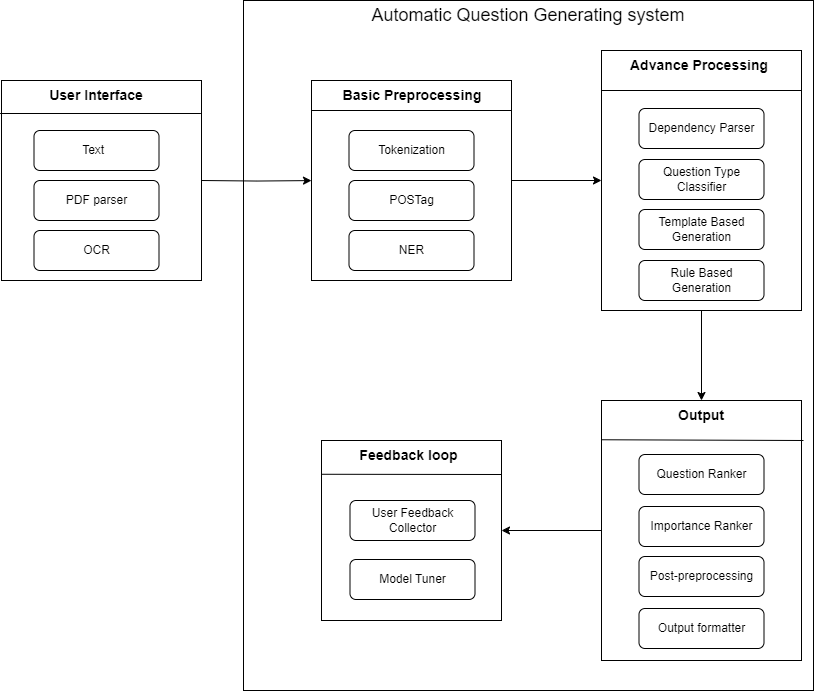

The diagram above was exported from draw.io. Its source (the exported page's mxGraphModel, read from the mxfile embedded in the PNG):
<mxGraphModel dx="1615" dy="955" grid="1" gridSize="10" guides="1" tooltips="1" connect="1" arrows="1" fold="1" page="1" pageScale="1" pageWidth="827" pageHeight="1169" math="0" shadow="0">
  <root>
    <mxCell id="WIyWlLk6GJQsqaUBKTNV-0" />
    <mxCell id="WIyWlLk6GJQsqaUBKTNV-1" parent="WIyWlLk6GJQsqaUBKTNV-0" />
    <mxCell id="2gOCZTDE3lhe1vRX1S8g-5" value="" style="whiteSpace=wrap;html=1;aspect=fixed;" parent="WIyWlLk6GJQsqaUBKTNV-1" vertex="1">
      <mxGeometry x="4" y="160" width="200" height="200" as="geometry" />
    </mxCell>
    <mxCell id="2gOCZTDE3lhe1vRX1S8g-7" value="Text&amp;nbsp;&amp;nbsp;" style="rounded=1;whiteSpace=wrap;html=1;" parent="WIyWlLk6GJQsqaUBKTNV-1" vertex="1">
      <mxGeometry x="36.5" y="210" width="125" height="40" as="geometry" />
    </mxCell>
    <mxCell id="2gOCZTDE3lhe1vRX1S8g-8" value="&lt;h3&gt;User Interface&lt;/h3&gt;" style="text;html=1;align=center;verticalAlign=middle;whiteSpace=wrap;rounded=0;" parent="WIyWlLk6GJQsqaUBKTNV-1" vertex="1">
      <mxGeometry x="44" y="160" width="110" height="30" as="geometry" />
    </mxCell>
    <mxCell id="2gOCZTDE3lhe1vRX1S8g-9" value="PDF parser" style="rounded=1;whiteSpace=wrap;html=1;" parent="WIyWlLk6GJQsqaUBKTNV-1" vertex="1">
      <mxGeometry x="36.5" y="260" width="125" height="40" as="geometry" />
    </mxCell>
    <mxCell id="2gOCZTDE3lhe1vRX1S8g-14" value="OCR" style="rounded=1;whiteSpace=wrap;html=1;" parent="WIyWlLk6GJQsqaUBKTNV-1" vertex="1">
      <mxGeometry x="36.5" y="310" width="125" height="40" as="geometry" />
    </mxCell>
    <mxCell id="-2DMfSHHxHaIQgnzprkw-3" value="" style="endArrow=none;html=1;rounded=0;exitX=-0.007;exitY=0.165;exitDx=0;exitDy=0;exitPerimeter=0;entryX=0.997;entryY=0.165;entryDx=0;entryDy=0;entryPerimeter=0;" edge="1" parent="WIyWlLk6GJQsqaUBKTNV-1" source="2gOCZTDE3lhe1vRX1S8g-5" target="2gOCZTDE3lhe1vRX1S8g-5">
      <mxGeometry width="50" height="50" relative="1" as="geometry">
        <mxPoint x="154" y="260" as="sourcePoint" />
        <mxPoint x="204" y="210" as="targetPoint" />
      </mxGeometry>
    </mxCell>
    <mxCell id="-2DMfSHHxHaIQgnzprkw-41" value="" style="rounded=0;whiteSpace=wrap;html=1;" vertex="1" parent="WIyWlLk6GJQsqaUBKTNV-1">
      <mxGeometry x="246" y="80" width="570" height="690" as="geometry" />
    </mxCell>
    <mxCell id="-2DMfSHHxHaIQgnzprkw-42" value="" style="edgeStyle=orthogonalEdgeStyle;rounded=0;orthogonalLoop=1;jettySize=auto;html=1;" edge="1" parent="WIyWlLk6GJQsqaUBKTNV-1" target="-2DMfSHHxHaIQgnzprkw-44">
      <mxGeometry relative="1" as="geometry">
        <mxPoint x="204" y="260" as="sourcePoint" />
      </mxGeometry>
    </mxCell>
    <mxCell id="-2DMfSHHxHaIQgnzprkw-43" value="" style="edgeStyle=orthogonalEdgeStyle;rounded=0;orthogonalLoop=1;jettySize=auto;html=1;" edge="1" parent="WIyWlLk6GJQsqaUBKTNV-1" source="-2DMfSHHxHaIQgnzprkw-44" target="-2DMfSHHxHaIQgnzprkw-50">
      <mxGeometry relative="1" as="geometry" />
    </mxCell>
    <mxCell id="-2DMfSHHxHaIQgnzprkw-44" value="" style="whiteSpace=wrap;html=1;aspect=fixed;" vertex="1" parent="WIyWlLk6GJQsqaUBKTNV-1">
      <mxGeometry x="314" y="160" width="200" height="200" as="geometry" />
    </mxCell>
    <mxCell id="-2DMfSHHxHaIQgnzprkw-45" value="Tokenization" style="rounded=1;whiteSpace=wrap;html=1;" vertex="1" parent="WIyWlLk6GJQsqaUBKTNV-1">
      <mxGeometry x="351.5" y="210" width="125" height="40" as="geometry" />
    </mxCell>
    <mxCell id="-2DMfSHHxHaIQgnzprkw-46" value="&lt;h3&gt;Basic Preprocessing&lt;/h3&gt;" style="text;html=1;align=center;verticalAlign=middle;whiteSpace=wrap;rounded=0;" vertex="1" parent="WIyWlLk6GJQsqaUBKTNV-1">
      <mxGeometry x="335" y="160" width="160" height="30" as="geometry" />
    </mxCell>
    <mxCell id="-2DMfSHHxHaIQgnzprkw-47" value="POSTag" style="rounded=1;whiteSpace=wrap;html=1;" vertex="1" parent="WIyWlLk6GJQsqaUBKTNV-1">
      <mxGeometry x="351.5" y="260" width="125" height="40" as="geometry" />
    </mxCell>
    <mxCell id="-2DMfSHHxHaIQgnzprkw-48" value="NER" style="rounded=1;whiteSpace=wrap;html=1;" vertex="1" parent="WIyWlLk6GJQsqaUBKTNV-1">
      <mxGeometry x="351.5" y="310" width="125" height="40" as="geometry" />
    </mxCell>
    <mxCell id="-2DMfSHHxHaIQgnzprkw-49" value="" style="edgeStyle=orthogonalEdgeStyle;rounded=0;orthogonalLoop=1;jettySize=auto;html=1;entryX=0.5;entryY=0;entryDx=0;entryDy=0;" edge="1" parent="WIyWlLk6GJQsqaUBKTNV-1" source="-2DMfSHHxHaIQgnzprkw-50" target="-2DMfSHHxHaIQgnzprkw-57">
      <mxGeometry relative="1" as="geometry" />
    </mxCell>
    <mxCell id="-2DMfSHHxHaIQgnzprkw-50" value="" style="rounded=0;whiteSpace=wrap;html=1;" vertex="1" parent="WIyWlLk6GJQsqaUBKTNV-1">
      <mxGeometry x="604" y="130" width="200" height="260" as="geometry" />
    </mxCell>
    <mxCell id="-2DMfSHHxHaIQgnzprkw-51" value="Dependency Parser" style="rounded=1;whiteSpace=wrap;html=1;" vertex="1" parent="WIyWlLk6GJQsqaUBKTNV-1">
      <mxGeometry x="641.5" y="188" width="125" height="40" as="geometry" />
    </mxCell>
    <mxCell id="-2DMfSHHxHaIQgnzprkw-52" value="&lt;h3&gt;Advance Processing&amp;nbsp;&lt;/h3&gt;" style="text;html=1;align=center;verticalAlign=middle;whiteSpace=wrap;rounded=0;" vertex="1" parent="WIyWlLk6GJQsqaUBKTNV-1">
      <mxGeometry x="609" y="130" width="190" height="30" as="geometry" />
    </mxCell>
    <mxCell id="-2DMfSHHxHaIQgnzprkw-53" value="Question Type Classifier" style="rounded=1;whiteSpace=wrap;html=1;" vertex="1" parent="WIyWlLk6GJQsqaUBKTNV-1">
      <mxGeometry x="641.5" y="239" width="125" height="40" as="geometry" />
    </mxCell>
    <mxCell id="-2DMfSHHxHaIQgnzprkw-54" value="Template Based Generation" style="rounded=1;whiteSpace=wrap;html=1;" vertex="1" parent="WIyWlLk6GJQsqaUBKTNV-1">
      <mxGeometry x="641.5" y="289" width="125" height="40" as="geometry" />
    </mxCell>
    <mxCell id="-2DMfSHHxHaIQgnzprkw-55" value="Rule Based Generation" style="rounded=1;whiteSpace=wrap;html=1;" vertex="1" parent="WIyWlLk6GJQsqaUBKTNV-1">
      <mxGeometry x="641.5" y="340" width="125" height="40" as="geometry" />
    </mxCell>
    <mxCell id="-2DMfSHHxHaIQgnzprkw-56" value="" style="edgeStyle=orthogonalEdgeStyle;rounded=0;orthogonalLoop=1;jettySize=auto;html=1;" edge="1" parent="WIyWlLk6GJQsqaUBKTNV-1" source="-2DMfSHHxHaIQgnzprkw-57" target="-2DMfSHHxHaIQgnzprkw-63">
      <mxGeometry relative="1" as="geometry" />
    </mxCell>
    <mxCell id="-2DMfSHHxHaIQgnzprkw-57" value="" style="rounded=0;whiteSpace=wrap;html=1;" vertex="1" parent="WIyWlLk6GJQsqaUBKTNV-1">
      <mxGeometry x="604" y="480" width="200" height="260" as="geometry" />
    </mxCell>
    <mxCell id="-2DMfSHHxHaIQgnzprkw-58" value="Question Ranker" style="rounded=1;whiteSpace=wrap;html=1;" vertex="1" parent="WIyWlLk6GJQsqaUBKTNV-1">
      <mxGeometry x="641.5" y="534" width="125" height="40" as="geometry" />
    </mxCell>
    <mxCell id="-2DMfSHHxHaIQgnzprkw-59" value="&lt;h3&gt;Output&lt;/h3&gt;" style="text;html=1;align=center;verticalAlign=middle;whiteSpace=wrap;rounded=0;" vertex="1" parent="WIyWlLk6GJQsqaUBKTNV-1">
      <mxGeometry x="634" y="480" width="140" height="30" as="geometry" />
    </mxCell>
    <mxCell id="-2DMfSHHxHaIQgnzprkw-60" value="Importance Ranker" style="rounded=1;whiteSpace=wrap;html=1;" vertex="1" parent="WIyWlLk6GJQsqaUBKTNV-1">
      <mxGeometry x="641.5" y="586" width="125" height="40" as="geometry" />
    </mxCell>
    <mxCell id="-2DMfSHHxHaIQgnzprkw-61" value="Post-preprocessing" style="rounded=1;whiteSpace=wrap;html=1;" vertex="1" parent="WIyWlLk6GJQsqaUBKTNV-1">
      <mxGeometry x="641.5" y="636" width="125" height="40" as="geometry" />
    </mxCell>
    <mxCell id="-2DMfSHHxHaIQgnzprkw-62" value="Output formatter" style="rounded=1;whiteSpace=wrap;html=1;" vertex="1" parent="WIyWlLk6GJQsqaUBKTNV-1">
      <mxGeometry x="641.5" y="688" width="125" height="40" as="geometry" />
    </mxCell>
    <mxCell id="-2DMfSHHxHaIQgnzprkw-63" value="" style="whiteSpace=wrap;html=1;aspect=fixed;" vertex="1" parent="WIyWlLk6GJQsqaUBKTNV-1">
      <mxGeometry x="324" y="520" width="180" height="180" as="geometry" />
    </mxCell>
    <mxCell id="-2DMfSHHxHaIQgnzprkw-64" value="User Feedback Collector" style="rounded=1;whiteSpace=wrap;html=1;" vertex="1" parent="WIyWlLk6GJQsqaUBKTNV-1">
      <mxGeometry x="352.5" y="580" width="125" height="40" as="geometry" />
    </mxCell>
    <mxCell id="-2DMfSHHxHaIQgnzprkw-65" value="&lt;h3&gt;Feedback loop&lt;/h3&gt;" style="text;html=1;align=center;verticalAlign=middle;whiteSpace=wrap;rounded=0;" vertex="1" parent="WIyWlLk6GJQsqaUBKTNV-1">
      <mxGeometry x="351.5" y="520" width="118.5" height="30" as="geometry" />
    </mxCell>
    <mxCell id="-2DMfSHHxHaIQgnzprkw-66" value="Model Tuner" style="rounded=1;whiteSpace=wrap;html=1;" vertex="1" parent="WIyWlLk6GJQsqaUBKTNV-1">
      <mxGeometry x="352.5" y="639" width="125" height="40" as="geometry" />
    </mxCell>
    <mxCell id="-2DMfSHHxHaIQgnzprkw-67" value="" style="endArrow=none;html=1;rounded=0;exitX=-0.007;exitY=0.165;exitDx=0;exitDy=0;exitPerimeter=0;entryX=0.997;entryY=0.165;entryDx=0;entryDy=0;entryPerimeter=0;" edge="1" parent="WIyWlLk6GJQsqaUBKTNV-1">
      <mxGeometry width="50" height="50" relative="1" as="geometry">
        <mxPoint x="314" y="190" as="sourcePoint" />
        <mxPoint x="514" y="190" as="targetPoint" />
      </mxGeometry>
    </mxCell>
    <mxCell id="-2DMfSHHxHaIQgnzprkw-68" value="" style="endArrow=none;html=1;rounded=0;exitX=-0.007;exitY=0.165;exitDx=0;exitDy=0;exitPerimeter=0;entryX=0.997;entryY=0.165;entryDx=0;entryDy=0;entryPerimeter=0;" edge="1" parent="WIyWlLk6GJQsqaUBKTNV-1">
      <mxGeometry width="50" height="50" relative="1" as="geometry">
        <mxPoint x="604" y="170" as="sourcePoint" />
        <mxPoint x="804" y="170" as="targetPoint" />
      </mxGeometry>
    </mxCell>
    <mxCell id="-2DMfSHHxHaIQgnzprkw-69" value="" style="endArrow=none;html=1;rounded=0;exitX=-0.007;exitY=0.165;exitDx=0;exitDy=0;exitPerimeter=0;" edge="1" parent="WIyWlLk6GJQsqaUBKTNV-1">
      <mxGeometry width="50" height="50" relative="1" as="geometry">
        <mxPoint x="324" y="553.77" as="sourcePoint" />
        <mxPoint x="504" y="554" as="targetPoint" />
      </mxGeometry>
    </mxCell>
    <mxCell id="-2DMfSHHxHaIQgnzprkw-70" value="" style="endArrow=none;html=1;rounded=0;exitX=0.002;exitY=0.151;exitDx=0;exitDy=0;exitPerimeter=0;" edge="1" parent="WIyWlLk6GJQsqaUBKTNV-1" source="-2DMfSHHxHaIQgnzprkw-57">
      <mxGeometry width="50" height="50" relative="1" as="geometry">
        <mxPoint x="626" y="520" as="sourcePoint" />
        <mxPoint x="806" y="520" as="targetPoint" />
      </mxGeometry>
    </mxCell>
    <mxCell id="-2DMfSHHxHaIQgnzprkw-71" value="&lt;font style=&quot;font-size: 18px;&quot;&gt;Automatic Question Generating system&lt;/font&gt;" style="text;html=1;align=center;verticalAlign=middle;whiteSpace=wrap;rounded=0;" vertex="1" parent="WIyWlLk6GJQsqaUBKTNV-1">
      <mxGeometry x="356" y="80" width="350" height="30" as="geometry" />
    </mxCell>
  </root>
</mxGraphModel>